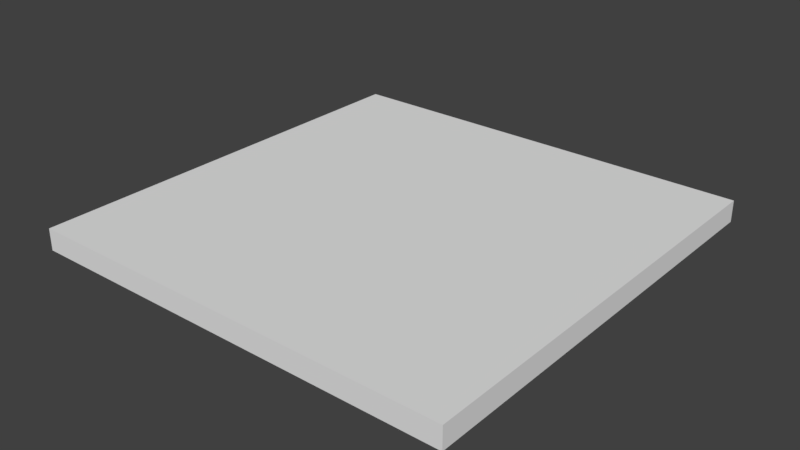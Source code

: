 # Source: Church_Floor_4x4x0_2.blend  (saved by Blender 2.79.0; exported with 4.5.12 LTS)
import bpy
from mathutils import Matrix  # noqa: F401  (used for matrix-valued properties, if any)

bpy.ops.wm.read_factory_settings(use_empty=True)
scene = bpy.context.scene
scene.name = 'Scene'

# ---- collections
col_collection_1 = bpy.data.collections.new('Collection 1'); scene.collection.children.link(col_collection_1)

# ---- world
world_world = bpy.data.worlds.new('World'); scene.world = world_world
world_world.color = (0.05088, 0.05088, 0.05088)
world_world.use_sun_shadow = False
world_world.sun_shadow_jitter_overblur = 0.0
world_world.cycles.sampling_method = 'MANUAL'

# ---- meshes
me_church_floor_4x4x0_2 = bpy.data.meshes.new('Church_Floor_4x4x0,2')
me_church_floor_4x4x0_2.from_pydata([(0.0, 0.0, -0.2), (0.0, 4.0, -0.2), (4.0, 4.0, -0.2), (4.0, 0.0, -0.2), (0.0, 0.0, 0.0), (0.0, 4.0, 0.0), (4.0, 4.0, 0.0), (4.0, 0.0, 0.0)], [], [(0, 1, 2, 3), (4, 7, 6, 5), (3, 2, 6, 7), (1, 0, 4, 5), (0, 3, 7, 4), (2, 1, 5, 6)])
me_church_floor_4x4x0_2.use_remesh_preserve_volume = False
me_church_floor_4x4x0_2.use_remesh_preserve_attributes = False
me_church_floor_4x4x0_2.use_mirror_vertex_groups = False
me_church_floor_4x4x0_2.update()

# ---- objects
ob_church_floor_4x4x0_2 = bpy.data.objects.new('Church_Floor_4x4x0,2', me_church_floor_4x4x0_2)

# ---- transforms, parenting, visibility, modifiers, constraints
ob_church_floor_4x4x0_2.location = (0.0, 0.0, 0.0)
ob_church_floor_4x4x0_2.lineart.crease_threshold = 0.0

# ---- collection membership
col_collection_1.objects.link(ob_church_floor_4x4x0_2)

# ---- scene / render settings (as saved in the file)
scene.frame_start = 1; scene.frame_end = 250; scene.frame_set(1)
scene.render.engine = 'BLENDER_EEVEE_NEXT'
scene.render.resolution_percentage = 50
scene.render.dither_intensity = 0.0
scene.cycles.use_denoising = False
scene.cycles.samples = 128
scene.cycles.sampling_pattern = 'TABULATED_SOBOL'
scene.cycles.use_adaptive_sampling = False
scene.cycles.use_light_tree = False
scene.cycles.blur_glossy = 0.0
scene.cycles.sample_clamp_indirect = 0.0
scene.view_settings.view_transform = 'Standard'
bpy.context.view_layer.update()

# ---- added for rendering (the .blend has no active camera and no usable light): camera, sun
cam_auto = bpy.data.cameras.new('AutoCamera')
cam_auto.lens = 50.0
cam_auto.sensor_width = 36.0
cam_auto.clip_end = 1000.0
ob_auto_camera = bpy.data.objects.new('AutoCamera', cam_auto)
scene.collection.objects.link(ob_auto_camera)
ob_auto_camera.location = (7.23713, -4.28456, 4.0897)
ob_auto_camera.rotation_euler = (1.09748, -7.21219e-08, 0.694738)
scene.camera = ob_auto_camera
light_auto_sun = bpy.data.lights.new('AutoSun', 'SUN')
light_auto_sun.energy = 3.0
light_auto_sun.angle = 0.0523599
ob_auto_sun = bpy.data.objects.new('AutoSun', light_auto_sun)
scene.collection.objects.link(ob_auto_sun)
ob_auto_sun.rotation_euler = (0.872665, 0.174533, 0.523599)
bpy.context.view_layer.update()
